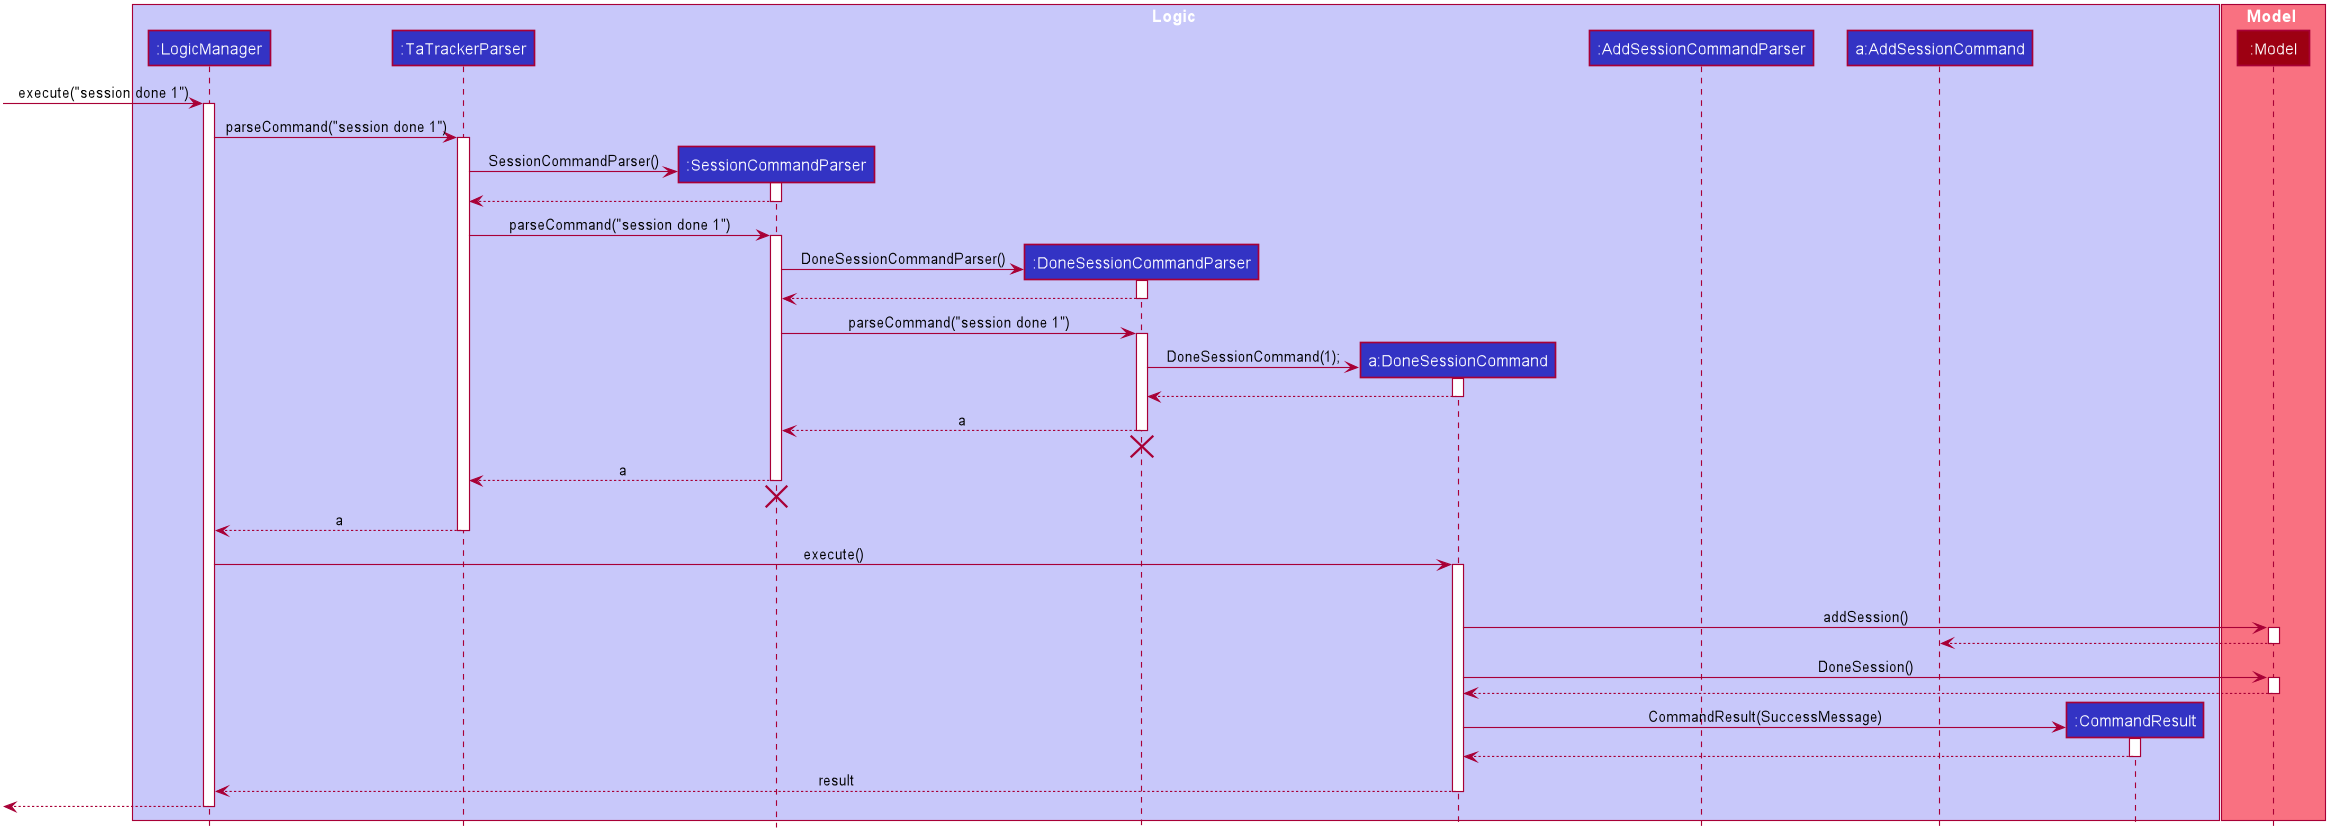

The diagram above was rendered by PlantUML. Its source (embedded in the PNG):
@startuml








skinparam BackgroundColor #FFFFFFF

skinparam Shadowing false

skinparam Class {
    FontColor #FFFFFF
    BorderThickness 1
    BorderColor #FFFFFF
    StereotypeFontColor #FFFFFF
    FontName Arial
}

skinparam Actor {
    BorderColor #000000
    Color #000000
    FontName Arial
}

skinparam Sequence {
    MessageAlign center
    BoxFontSize 15
    BoxPadding 0
    BoxFontColor #FFFFFF
    FontName Arial
}

skinparam Participant {
    FontColor #FFFFFFF
    Padding 20
}

skinparam MinClassWidth 50
skinparam ParticipantPadding 10
skinparam Shadowing false
skinparam DefaultTextAlignment center
skinparam packageStyle Rectangle

hide footbox
hide members
hide circle
box Logic #C8C8FA
participant ":LogicManager" as LogicManager #3333C4
participant ":TaTrackerParser" as TaTrackerParser #3333C4
participant ":SessionCommandParser" as SessionCommandParser #3333C4
participant ":DoneSessionCommandParser" as DoneSessionCommandParser #3333C4
participant "a:DoneSessionCommand" as DoneSessionCommand #3333C4
participant ":AddSessionCommandParser" as AddSessionCommandParser #3333C4
participant "a:AddSessionCommand" as AddSessionCommand #3333C4
participant ":CommandResult" as CommandResult #3333C4
end box

box Model #F97181
participant ":Model" as Model #9D0012
end box

[-> LogicManager : execute("session done 1")
activate LogicManager

LogicManager -> TaTrackerParser : parseCommand("session done 1")
activate TaTrackerParser
create SessionCommandParser
TaTrackerParser -> SessionCommandParser : SessionCommandParser()
activate SessionCommandParser
SessionCommandParser --> TaTrackerParser
deactivate SessionCommandParser

TaTrackerParser -> SessionCommandParser : parseCommand("session done 1")
activate SessionCommandParser

create DoneSessionCommandParser
SessionCommandParser -> DoneSessionCommandParser : DoneSessionCommandParser()
activate DoneSessionCommandParser
DoneSessionCommandParser --> SessionCommandParser
deactivate DoneSessionCommandParser

SessionCommandParser -> DoneSessionCommandParser : parseCommand("session done 1")
activate DoneSessionCommandParser

create DoneSessionCommand
DoneSessionCommandParser -> DoneSessionCommand : DoneSessionCommand(1);
activate DoneSessionCommand
DoneSessionCommand --> DoneSessionCommandParser
deactivate DoneSessionCommand

DoneSessionCommandParser --> SessionCommandParser : a
deactivate DoneSessionCommandParser
DoneSessionCommandParser -[hidden]-> SessionCommandParser
destroy DoneSessionCommandParser

SessionCommandParser --> TaTrackerParser : a
deactivate SessionCommandParser
SessionCommandParser -[hidden]-> TaTrackerParser
destroy SessionCommandParser

TaTrackerParser --> LogicManager : a
deactivate TaTrackerParser

LogicManager -> DoneSessionCommand : execute()
activate DoneSessionCommand

alt recurring() != 0
    DoneSessionCommand -> Model : addSession()
    activate Model
    Model --> AddSessionCommand
    deactivate Model

DoneSessionCommand -> Model : DoneSession()
activate Model
Model --> DoneSessionCommand
deactivate Model

create CommandResult
DoneSessionCommand -> CommandResult : CommandResult(SuccessMessage)
activate CommandResult
CommandResult --> DoneSessionCommand
deactivate CommandResult

DoneSessionCommand --> LogicManager : result
deactivate DoneSessionCommand

[<--LogicManager
deactivate LogicManager
@enduml